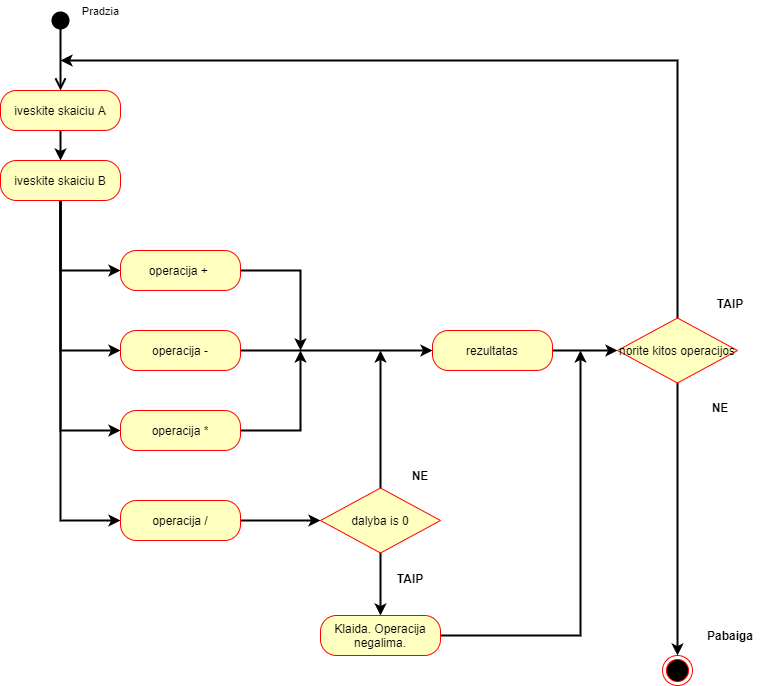

The diagram above was exported from draw.io. Its source (the exported page's mxGraphModel, read from the mxfile embedded in the PNG):
<mxGraphModel dx="1422" dy="1906" grid="1" gridSize="10" guides="1" tooltips="1" connect="1" arrows="1" fold="1" page="1" pageScale="1" pageWidth="827" pageHeight="1169" math="0" shadow="0">
  <root>
    <mxCell id="0" />
    <mxCell id="1" parent="0" />
    <mxCell id="knf9TG6l-m93-GbWa-9E-5" value="" style="ellipse;html=1;shape=endState;fillColor=#000000;strokeColor=#ff0000;" parent="1" vertex="1">
      <mxGeometry x="682" y="635" width="30" height="30" as="geometry" />
    </mxCell>
    <mxCell id="zg_okGhgDXS2CVZzXTcu-25" style="edgeStyle=orthogonalEdgeStyle;rounded=0;orthogonalLoop=1;jettySize=auto;html=1;exitX=0.5;exitY=1;exitDx=0;exitDy=0;entryX=0.5;entryY=0;entryDx=0;entryDy=0;strokeWidth=2;" edge="1" parent="1" source="knf9TG6l-m93-GbWa-9E-35" target="zg_okGhgDXS2CVZzXTcu-1">
      <mxGeometry relative="1" as="geometry" />
    </mxCell>
    <mxCell id="knf9TG6l-m93-GbWa-9E-35" value="iveskite skaiciu A" style="rounded=1;whiteSpace=wrap;html=1;arcSize=40;fontColor=#000000;fillColor=#ffffc0;strokeColor=#ff0000;" parent="1" vertex="1">
      <mxGeometry x="20" y="70" width="120" height="40" as="geometry" />
    </mxCell>
    <mxCell id="zg_okGhgDXS2CVZzXTcu-13" style="edgeStyle=orthogonalEdgeStyle;rounded=0;orthogonalLoop=1;jettySize=auto;html=1;entryX=0.5;entryY=0;entryDx=0;entryDy=0;strokeWidth=2;" edge="1" parent="1" source="knf9TG6l-m93-GbWa-9E-40" target="zg_okGhgDXS2CVZzXTcu-12">
      <mxGeometry relative="1" as="geometry" />
    </mxCell>
    <mxCell id="zg_okGhgDXS2CVZzXTcu-60" style="edgeStyle=orthogonalEdgeStyle;rounded=0;orthogonalLoop=1;jettySize=auto;html=1;exitX=0.5;exitY=0;exitDx=0;exitDy=0;strokeWidth=2;" edge="1" parent="1" source="knf9TG6l-m93-GbWa-9E-40">
      <mxGeometry relative="1" as="geometry">
        <mxPoint x="400" y="330" as="targetPoint" />
      </mxGeometry>
    </mxCell>
    <mxCell id="knf9TG6l-m93-GbWa-9E-40" value="dalyba is 0" style="rhombus;whiteSpace=wrap;html=1;fillColor=#ffffc0;strokeColor=#ff0000;" parent="1" vertex="1">
      <mxGeometry x="340" y="467.5" width="120" height="65" as="geometry" />
    </mxCell>
    <mxCell id="zg_okGhgDXS2CVZzXTcu-27" style="edgeStyle=orthogonalEdgeStyle;rounded=0;orthogonalLoop=1;jettySize=auto;html=1;exitX=0.5;exitY=1;exitDx=0;exitDy=0;entryX=0;entryY=0.5;entryDx=0;entryDy=0;strokeWidth=2;" edge="1" parent="1" source="zg_okGhgDXS2CVZzXTcu-1" target="zg_okGhgDXS2CVZzXTcu-2">
      <mxGeometry relative="1" as="geometry" />
    </mxCell>
    <mxCell id="zg_okGhgDXS2CVZzXTcu-28" style="edgeStyle=orthogonalEdgeStyle;rounded=0;orthogonalLoop=1;jettySize=auto;html=1;exitX=0.5;exitY=1;exitDx=0;exitDy=0;entryX=0;entryY=0.5;entryDx=0;entryDy=0;strokeWidth=2;" edge="1" parent="1" source="zg_okGhgDXS2CVZzXTcu-1" target="zg_okGhgDXS2CVZzXTcu-5">
      <mxGeometry relative="1" as="geometry" />
    </mxCell>
    <mxCell id="zg_okGhgDXS2CVZzXTcu-29" style="edgeStyle=orthogonalEdgeStyle;rounded=0;orthogonalLoop=1;jettySize=auto;html=1;exitX=0.5;exitY=1;exitDx=0;exitDy=0;entryX=0;entryY=0.5;entryDx=0;entryDy=0;strokeWidth=2;" edge="1" parent="1" source="zg_okGhgDXS2CVZzXTcu-1" target="zg_okGhgDXS2CVZzXTcu-8">
      <mxGeometry relative="1" as="geometry" />
    </mxCell>
    <mxCell id="zg_okGhgDXS2CVZzXTcu-40" style="edgeStyle=orthogonalEdgeStyle;rounded=0;orthogonalLoop=1;jettySize=auto;html=1;exitX=0.5;exitY=1;exitDx=0;exitDy=0;strokeWidth=2;entryX=0;entryY=0.5;entryDx=0;entryDy=0;" edge="1" parent="1" source="zg_okGhgDXS2CVZzXTcu-1" target="zg_okGhgDXS2CVZzXTcu-9">
      <mxGeometry relative="1" as="geometry">
        <mxPoint x="60" y="620" as="targetPoint" />
        <Array as="points">
          <mxPoint x="80" y="500" />
        </Array>
      </mxGeometry>
    </mxCell>
    <mxCell id="zg_okGhgDXS2CVZzXTcu-1" value="iveskite skaiciu B" style="rounded=1;whiteSpace=wrap;html=1;arcSize=40;fontColor=#000000;fillColor=#ffffc0;strokeColor=#ff0000;" vertex="1" parent="1">
      <mxGeometry x="20" y="140" width="120" height="40" as="geometry" />
    </mxCell>
    <mxCell id="zg_okGhgDXS2CVZzXTcu-62" style="edgeStyle=orthogonalEdgeStyle;rounded=0;orthogonalLoop=1;jettySize=auto;html=1;exitX=1;exitY=0.5;exitDx=0;exitDy=0;strokeWidth=2;" edge="1" parent="1" source="zg_okGhgDXS2CVZzXTcu-2">
      <mxGeometry relative="1" as="geometry">
        <mxPoint x="320" y="330" as="targetPoint" />
      </mxGeometry>
    </mxCell>
    <mxCell id="zg_okGhgDXS2CVZzXTcu-2" value="operacija +&amp;nbsp;" style="rounded=1;whiteSpace=wrap;html=1;arcSize=40;fontColor=#000000;fillColor=#ffffc0;strokeColor=#ff0000;" vertex="1" parent="1">
      <mxGeometry x="140" y="230" width="120" height="40" as="geometry" />
    </mxCell>
    <mxCell id="zg_okGhgDXS2CVZzXTcu-19" style="edgeStyle=orthogonalEdgeStyle;rounded=0;orthogonalLoop=1;jettySize=auto;html=1;strokeWidth=2;entryX=0;entryY=0.5;entryDx=0;entryDy=0;" edge="1" parent="1" source="zg_okGhgDXS2CVZzXTcu-5" target="zg_okGhgDXS2CVZzXTcu-14">
      <mxGeometry relative="1" as="geometry">
        <mxPoint x="390" y="330" as="targetPoint" />
      </mxGeometry>
    </mxCell>
    <mxCell id="zg_okGhgDXS2CVZzXTcu-5" value="operacija -" style="rounded=1;whiteSpace=wrap;html=1;arcSize=40;fontColor=#000000;fillColor=#ffffc0;strokeColor=#ff0000;" vertex="1" parent="1">
      <mxGeometry x="140" y="310" width="120" height="40" as="geometry" />
    </mxCell>
    <mxCell id="zg_okGhgDXS2CVZzXTcu-61" style="edgeStyle=orthogonalEdgeStyle;rounded=0;orthogonalLoop=1;jettySize=auto;html=1;exitX=1;exitY=0.5;exitDx=0;exitDy=0;strokeWidth=2;" edge="1" parent="1" source="zg_okGhgDXS2CVZzXTcu-8">
      <mxGeometry relative="1" as="geometry">
        <mxPoint x="320" y="330" as="targetPoint" />
      </mxGeometry>
    </mxCell>
    <mxCell id="zg_okGhgDXS2CVZzXTcu-8" value="operacija *" style="rounded=1;whiteSpace=wrap;html=1;arcSize=40;fontColor=#000000;fillColor=#ffffc0;strokeColor=#ff0000;" vertex="1" parent="1">
      <mxGeometry x="140" y="390" width="120" height="40" as="geometry" />
    </mxCell>
    <mxCell id="zg_okGhgDXS2CVZzXTcu-16" style="edgeStyle=orthogonalEdgeStyle;rounded=0;orthogonalLoop=1;jettySize=auto;html=1;entryX=0;entryY=0.5;entryDx=0;entryDy=0;strokeWidth=2;" edge="1" parent="1" source="zg_okGhgDXS2CVZzXTcu-9" target="knf9TG6l-m93-GbWa-9E-40">
      <mxGeometry relative="1" as="geometry" />
    </mxCell>
    <mxCell id="zg_okGhgDXS2CVZzXTcu-9" value="operacija /" style="rounded=1;whiteSpace=wrap;html=1;arcSize=40;fontColor=#000000;fillColor=#ffffc0;strokeColor=#ff0000;" vertex="1" parent="1">
      <mxGeometry x="140" y="480" width="120" height="40" as="geometry" />
    </mxCell>
    <mxCell id="zg_okGhgDXS2CVZzXTcu-33" style="edgeStyle=orthogonalEdgeStyle;rounded=0;orthogonalLoop=1;jettySize=auto;html=1;strokeWidth=2;" edge="1" parent="1" source="zg_okGhgDXS2CVZzXTcu-12">
      <mxGeometry relative="1" as="geometry">
        <mxPoint x="600" y="330" as="targetPoint" />
      </mxGeometry>
    </mxCell>
    <mxCell id="zg_okGhgDXS2CVZzXTcu-12" value="Klaida. Operacija negalima." style="rounded=1;whiteSpace=wrap;html=1;arcSize=40;fontColor=#000000;fillColor=#ffffc0;strokeColor=#ff0000;" vertex="1" parent="1">
      <mxGeometry x="340" y="595" width="120" height="40" as="geometry" />
    </mxCell>
    <mxCell id="zg_okGhgDXS2CVZzXTcu-53" style="edgeStyle=orthogonalEdgeStyle;rounded=0;orthogonalLoop=1;jettySize=auto;html=1;entryX=0;entryY=0.5;entryDx=0;entryDy=0;strokeWidth=2;" edge="1" parent="1" source="zg_okGhgDXS2CVZzXTcu-14" target="zg_okGhgDXS2CVZzXTcu-15">
      <mxGeometry relative="1" as="geometry" />
    </mxCell>
    <mxCell id="zg_okGhgDXS2CVZzXTcu-14" value="rezultatas" style="rounded=1;whiteSpace=wrap;html=1;arcSize=40;fontColor=#000000;fillColor=#ffffc0;strokeColor=#ff0000;" vertex="1" parent="1">
      <mxGeometry x="452" y="310" width="120" height="40" as="geometry" />
    </mxCell>
    <mxCell id="zg_okGhgDXS2CVZzXTcu-34" style="edgeStyle=orthogonalEdgeStyle;rounded=0;orthogonalLoop=1;jettySize=auto;html=1;strokeWidth=2;" edge="1" parent="1" source="zg_okGhgDXS2CVZzXTcu-15" target="knf9TG6l-m93-GbWa-9E-5">
      <mxGeometry relative="1" as="geometry" />
    </mxCell>
    <mxCell id="zg_okGhgDXS2CVZzXTcu-41" style="edgeStyle=orthogonalEdgeStyle;rounded=0;orthogonalLoop=1;jettySize=auto;html=1;strokeWidth=2;" edge="1" parent="1" source="zg_okGhgDXS2CVZzXTcu-15">
      <mxGeometry relative="1" as="geometry">
        <mxPoint x="80" y="40" as="targetPoint" />
        <Array as="points">
          <mxPoint x="697" y="40" />
          <mxPoint x="650" y="40" />
        </Array>
      </mxGeometry>
    </mxCell>
    <mxCell id="zg_okGhgDXS2CVZzXTcu-15" value="norite kitos operacijos" style="rhombus;whiteSpace=wrap;html=1;fillColor=#ffffc0;strokeColor=#ff0000;" vertex="1" parent="1">
      <mxGeometry x="637" y="297.5" width="120" height="65" as="geometry" />
    </mxCell>
    <mxCell id="zg_okGhgDXS2CVZzXTcu-44" value="Pradzia" style="html=1;verticalAlign=bottom;startArrow=circle;startFill=1;endArrow=open;startSize=6;endSize=8;strokeWidth=2;entryX=0.5;entryY=0;entryDx=0;entryDy=0;" edge="1" parent="1" target="knf9TG6l-m93-GbWa-9E-35">
      <mxGeometry x="-0.25" y="45" width="80" relative="1" as="geometry">
        <mxPoint x="80" y="-10" as="sourcePoint" />
        <mxPoint x="150" as="targetPoint" />
        <Array as="points">
          <mxPoint x="80" y="20" />
        </Array>
        <mxPoint x="-5" y="-20" as="offset" />
      </mxGeometry>
    </mxCell>
    <mxCell id="zg_okGhgDXS2CVZzXTcu-45" value="TAIP" style="text;align=center;fontStyle=1;verticalAlign=middle;spacingLeft=3;spacingRight=3;strokeColor=none;rotatable=0;points=[[0,0.5],[1,0.5]];portConstraint=eastwest;" vertex="1" parent="1">
      <mxGeometry x="390" y="545" width="80" height="26" as="geometry" />
    </mxCell>
    <mxCell id="zg_okGhgDXS2CVZzXTcu-46" value="TAIP" style="text;align=center;fontStyle=1;verticalAlign=middle;spacingLeft=3;spacingRight=3;strokeColor=none;rotatable=0;points=[[0,0.5],[1,0.5]];portConstraint=eastwest;" vertex="1" parent="1">
      <mxGeometry x="710" y="270" width="80" height="26" as="geometry" />
    </mxCell>
    <mxCell id="zg_okGhgDXS2CVZzXTcu-47" value="NE" style="text;align=center;fontStyle=1;verticalAlign=middle;spacingLeft=3;spacingRight=3;strokeColor=none;rotatable=0;points=[[0,0.5],[1,0.5]];portConstraint=eastwest;" vertex="1" parent="1">
      <mxGeometry x="700" y="374" width="80" height="26" as="geometry" />
    </mxCell>
    <mxCell id="zg_okGhgDXS2CVZzXTcu-48" value="NE" style="text;align=center;fontStyle=1;verticalAlign=middle;spacingLeft=3;spacingRight=3;strokeColor=none;rotatable=0;points=[[0,0.5],[1,0.5]];portConstraint=eastwest;" vertex="1" parent="1">
      <mxGeometry x="400" y="441.5" width="80" height="26" as="geometry" />
    </mxCell>
    <mxCell id="zg_okGhgDXS2CVZzXTcu-50" value="Pabaiga" style="text;align=center;fontStyle=1;verticalAlign=middle;spacingLeft=3;spacingRight=3;strokeColor=none;rotatable=0;points=[[0,0.5],[1,0.5]];portConstraint=eastwest;" vertex="1" parent="1">
      <mxGeometry x="710" y="602" width="80" height="26" as="geometry" />
    </mxCell>
  </root>
</mxGraphModel>